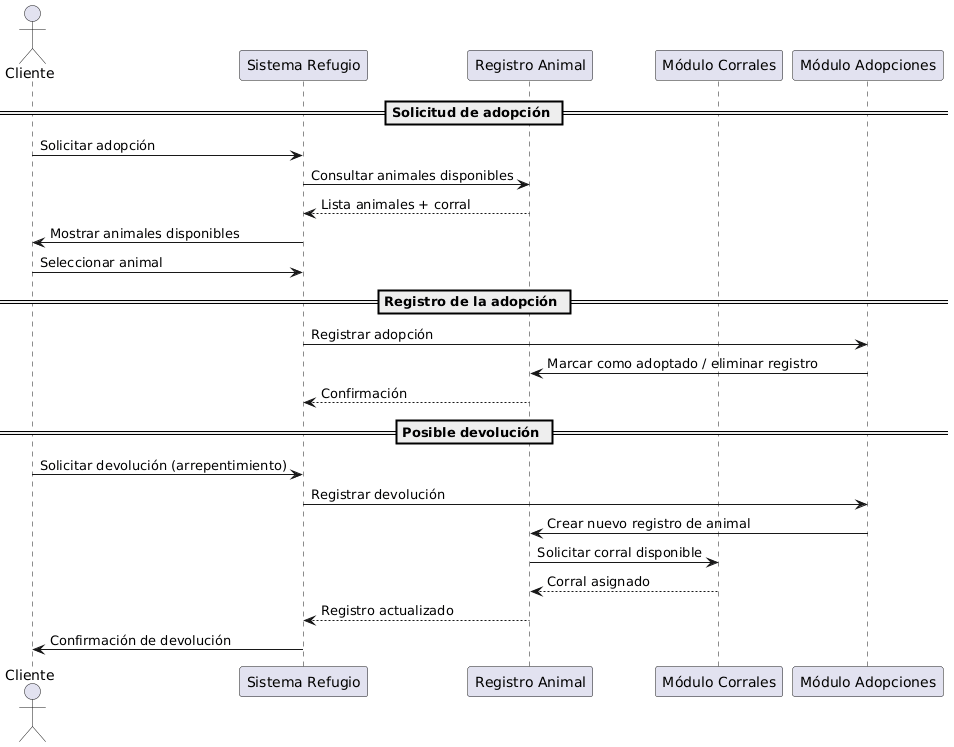

The diagram above was rendered by PlantUML. Its source (embedded in the PNG):
@startuml
actor Cliente
participant "Sistema Refugio" as Sistema
participant "Registro Animal" as Registro
participant "Módulo Corrales" as Corrales
participant "Módulo Adopciones" as Adopciones

== Solicitud de adopción ==

Cliente -> Sistema : Solicitar adopción
Sistema -> Registro : Consultar animales disponibles
Registro --> Sistema : Lista animales + corral
Sistema -> Cliente : Mostrar animales disponibles
Cliente -> Sistema : Seleccionar animal

== Registro de la adopción ==

Sistema -> Adopciones : Registrar adopción
Adopciones -> Registro : Marcar como adoptado / eliminar registro
Registro --> Sistema : Confirmación

== Posible devolución ==

Cliente -> Sistema : Solicitar devolución (arrepentimiento)
Sistema -> Adopciones : Registrar devolución
Adopciones -> Registro : Crear nuevo registro de animal
Registro -> Corrales : Solicitar corral disponible
Corrales --> Registro : Corral asignado
Registro --> Sistema : Registro actualizado
Sistema -> Cliente : Confirmación de devolución
@enduml